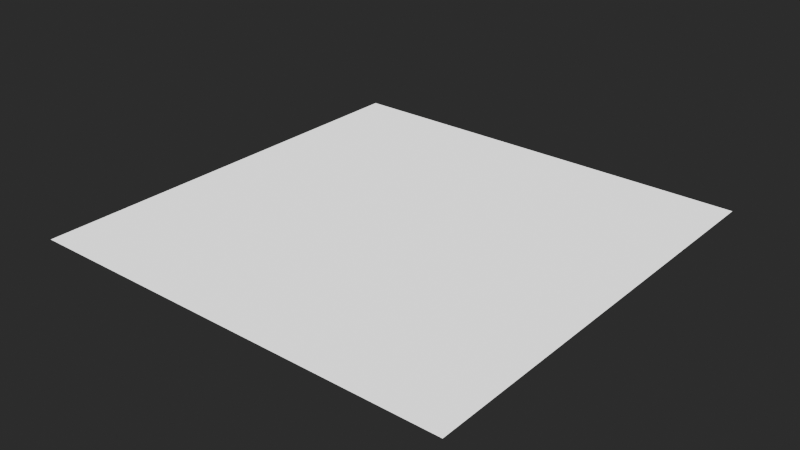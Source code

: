 # Source: MaterialTemplates.blend  (saved by Blender 4.3.32; exported with 4.5.12 LTS)
import bpy
from mathutils import Matrix  # noqa: F401  (used for matrix-valued properties, if any)

bpy.ops.wm.read_factory_settings(use_empty=True)
scene = bpy.context.scene
scene.name = 'Scene'

# ---- materials (node trees are filled in below, after node groups)
mat_fallback = bpy.data.materials.new('FALLBACK')

# ---- node groups
ng_shadowgens_generic = bpy.data.node_groups.new('ShadowGens_Generic', 'ShaderNodeTree')
_s = ng_shadowgens_generic.interface.new_socket(name='BSDF', in_out='OUTPUT', socket_type='NodeSocketShader')
ng_shadowgens_generic.interface.new_panel('Diffuse')
_s = ng_shadowgens_generic.interface.new_socket(name='Has Diffuse Texture', in_out='INPUT', socket_type='NodeSocketBool')
_s = ng_shadowgens_generic.interface.new_socket(name='Diffuse Texture', in_out='INPUT', socket_type='NodeSocketColor')
_s.default_value = (1.0, 1.0, 1.0, 1.0)
_s = ng_shadowgens_generic.interface.new_socket(name='Diffuse Color', in_out='INPUT', socket_type='NodeSocketColor')
_s.default_value = (1.0, 1.0, 1.0, 1.0)
ng_shadowgens_generic.interface.new_panel('Falloff')
_s = ng_shadowgens_generic.interface.new_socket(name='Has Falloff Texture', in_out='INPUT', socket_type='NodeSocketBool')
_s = ng_shadowgens_generic.interface.new_socket(name='Falloff Texture', in_out='INPUT', socket_type='NodeSocketColor')
_s = ng_shadowgens_generic.interface.new_socket(name='Falloff Color', in_out='INPUT', socket_type='NodeSocketColor')
_s.default_value = (1.0, 1.0, 1.0, 1.0)
_s = ng_shadowgens_generic.interface.new_socket(name='Falloff Power', in_out='INPUT', socket_type='NodeSocketFloat')
_s.default_value = 3.0
_s.min_value = 1.0
_s.max_value = 7.0
ng_shadowgens_generic.interface.new_panel('Emission')
_s = ng_shadowgens_generic.interface.new_socket(name='Has Emission Texture', in_out='INPUT', socket_type='NodeSocketBool')
_s = ng_shadowgens_generic.interface.new_socket(name='Emission Texture', in_out='INPUT', socket_type='NodeSocketColor')
_s = ng_shadowgens_generic.interface.new_socket(name='Emission Color', in_out='INPUT', socket_type='NodeSocketColor')
ng_shadowgens_generic.interface.new_panel('Transparency')
_s = ng_shadowgens_generic.interface.new_socket(name='Has Transparency Texture', in_out='INPUT', socket_type='NodeSocketBool')
_s = ng_shadowgens_generic.interface.new_socket(name='Transparency Texture', in_out='INPUT', socket_type='NodeSocketFloat')
_s.default_value = 1.0
_s.min_value = 0.0
_s.max_value = 1.0
ng_shadowgens_generic.interface.new_panel('PRM')
_s = ng_shadowgens_generic.interface.new_socket(name='Has PRM Texture', in_out='INPUT', socket_type='NodeSocketBool')
_s = ng_shadowgens_generic.interface.new_socket(name='PRM Texture', in_out='INPUT', socket_type='NodeSocketColor')
_s.default_value = (0.0, 1.0, 0.0, 1.0)
ng_shadowgens_generic.interface.new_panel('Normal')
_s = ng_shadowgens_generic.interface.new_socket(name='Has Normal Texture', in_out='INPUT', socket_type='NodeSocketBool')
_s = ng_shadowgens_generic.interface.new_socket(name='Normal Texture', in_out='INPUT', socket_type='NodeSocketColor')
_s.default_value = (0.5, 0.5, 1.0, 1.0)
_N = ng_shadowgens_generic.nodes; _L = ng_shadowgens_generic.links
n0 = _N.new('NodeGroupInput'); n0.name = 'Group Input'; n0.location = (80, -180)
n1 = _N.new('ShaderNodeBsdfPrincipled'); n1.name = 'Principled BSDF'; n1.location = (993, 150)
n1.inputs[28].default_value = 1.0
n2 = _N.new('ShaderNodeNormalMap'); n2.name = 'Normal Map'; n2.location = (220, 120)
n2.label = 'Normal/Map'
n2.width = 120
n2.hide = True
n3 = _N.new('ShaderNodeSeparateColor'); n3.name = 'Separate Color'; n3.location = (260, -60)
n3.width = 100
n4 = _N.new('ShaderNodeMix'); n4.name = 'Mix'; n4.location = (820, 220)
n4.width = 100
n4.hide = True
n4.data_type = 'RGBA'
n4.blend_type = 'ADD'
n5 = _N.new('ShaderNodeMath'); n5.name = 'Math.001'; n5.location = (523, 50)
n5.label = '1 - X'
n5.width = 100
n5.hide = True
n5.operation = 'SUBTRACT'
n5.inputs[0].default_value = 1.0
n6 = _N.new('ShaderNodeVectorMath'); n6.name = 'Vector Math'; n6.location = (660, 400)
n6.width = 100
n6.hide = True
n6.operation = 'DOT_PRODUCT'
n7 = _N.new('ShaderNodeCameraData'); n7.name = 'Camera Data'; n7.location = (500, 420)
n7.label = 'Viewdir'
n7.hide = True
n8 = _N.new('ShaderNodeVectorTransform'); n8.name = 'Vector Transform'; n8.location = (500, 380)
n8.label = 'Vec World -> Cam'
n8.hide = True
n8.convert_to = 'CAMERA'
n9 = _N.new('NodeGroupOutput'); n9.name = 'Group Output'; n9.location = (1273, 150)
n10 = _N.new('NodeGroupInput'); n10.name = 'Group Input.001'; n10.location = (480, 260)
n10.width = 142
n11 = _N.new('NodeReroute'); n11.name = 'Reroute'; n11.location = (480, 80)
n11.width = 16
n11.socket_idname = 'NodeSocketFloat'
n12 = _N.new('NodeReroute'); n12.name = 'Reroute.001'; n12.location = (420, 40)
n12.width = 16
n12.socket_idname = 'NodeSocketFloat'
n13 = _N.new('NodeReroute'); n13.name = 'Reroute.002'; n13.location = (460, -120)
n13.width = 16
n13.socket_idname = 'NodeSocketVector'
n14 = _N.new('NodeReroute'); n14.name = 'Reroute.003'; n14.location = (720, -120)
n14.width = 16
n14.socket_idname = 'NodeSocketVector'
n15 = _N.new('NodeGroupInput'); n15.name = 'Group Input.004'; n15.location = (500, 340)
n15.width = 141
n16 = _N.new('ShaderNodeMath'); n16.name = 'Math.005'; n16.location = (660, 320)
n16.hide = True
n16.operation = 'POWER'
n17 = _N.new('ShaderNodeMath'); n17.name = 'Math.007'; n17.location = (660, 360)
n17.hide = True
n17.inputs[1].default_value = 1.0
n18 = _N.new('NodeGroupInput'); n18.name = 'Group Input.002'; n18.location = (560, -220)
n19 = _N.new('NodeGroupInput'); n19.name = 'Group Input.005'; n19.location = (500, 0)
n20 = _N.new('ShaderNodeMix'); n20.name = 'Mix.001'; n20.location = (720, -260)
n20.hide = True
n20.data_type = 'RGBA'
n20.blend_type = 'MULTIPLY'
n21 = _N.new('ShaderNodeMix'); n21.name = 'Mix.002'; n21.location = (680, 220)
n21.width = 100
n21.hide = True
n21.data_type = 'RGBA'
n21.blend_type = 'MULTIPLY'
n22 = _N.new('ShaderNodeMix'); n22.name = 'Mix.003'; n22.location = (680, 160)
n22.width = 100
n22.hide = True
n22.data_type = 'RGBA'
n22.blend_type = 'MULTIPLY'
n23 = _N.new('ShaderNodeMix'); n23.name = 'Mix.004'; n23.location = (220, 160)
n23.width = 100
n23.hide = True
n23.data_type = 'RGBA'
n23.inputs[6].default_value = (0.5, 0.5, 1.0, 1.0)
n24 = _N.new('NodeGroupInput'); n24.name = 'Group Input.006'; n24.location = (60, 200)
n25 = _N.new('ShaderNodeMix'); n25.name = 'Mix.005'; n25.location = (260, -220)
n25.width = 100
n25.hide = True
n25.data_type = 'RGBA'
n25.inputs[6].default_value = (0.0, 1.0, 0.0, 1.0)
n26 = _N.new('ShaderNodeMix'); n26.name = 'Mix.006'; n26.location = (680, -20)
n26.width = 100
n26.hide = True
n26.inputs[2].default_value = 1.0
_L.new(n14.outputs[0], n1.inputs[5])
_L.new(n7.outputs[0], n6.inputs[0])
_L.new(n5.outputs[0], n1.inputs[2])
_L.new(n12.outputs[0], n5.inputs[1])
_L.new(n11.outputs[0], n1.inputs[1])
_L.new(n8.outputs[0], n6.inputs[1])
_L.new(n4.outputs[2], n1.inputs[0])
_L.new(n2.outputs[0], n8.inputs[0])
_L.new(n25.outputs[2], n3.inputs[0])
_L.new(n3.outputs[2], n11.inputs[0])
_L.new(n3.outputs[1], n12.inputs[0])
_L.new(n23.outputs[2], n2.inputs[1])
_L.new(n2.outputs[0], n13.inputs[0])
_L.new(n13.outputs[0], n14.inputs[0])
_L.new(n17.outputs[0], n16.inputs[0])
_L.new(n6.outputs[1], n17.inputs[0])
_L.new(n16.outputs[0], n4.inputs[0])
_L.new(n15.outputs[6], n16.inputs[1])
_L.new(n1.outputs[0], n9.inputs[0])
_L.new(n20.outputs[2], n1.inputs[27])
_L.new(n21.outputs[2], n4.inputs[6])
_L.new(n22.outputs[2], n4.inputs[7])
_L.new(n24.outputs[14], n23.inputs[0])
_L.new(n0.outputs[12], n25.inputs[0])
_L.new(n0.outputs[13], n25.inputs[7])
_L.new(n10.outputs[0], n21.inputs[0])
_L.new(n10.outputs[2], n21.inputs[6])
_L.new(n10.outputs[1], n21.inputs[7])
_L.new(n10.outputs[4], n22.inputs[7])
_L.new(n10.outputs[5], n22.inputs[6])
_L.new(n10.outputs[3], n22.inputs[0])
_L.new(n18.outputs[7], n20.inputs[0])
_L.new(n18.outputs[9], n20.inputs[6])
_L.new(n18.outputs[8], n20.inputs[7])
_L.new(n19.outputs[11], n26.inputs[6])
_L.new(n19.outputs[11], n26.inputs[3])
_L.new(n19.outputs[10], n26.inputs[0])
_L.new(n26.outputs[0], n1.inputs[4])
_L.new(n24.outputs[15], n23.inputs[7])
_L.new(n3.outputs[0], n1.inputs[13])
n9.is_active_output = True
ng_heio_mirror = bpy.data.node_groups.new('HEIO Mirror', 'ShaderNodeTree')
_s = ng_heio_mirror.interface.new_socket(name='Output', in_out='OUTPUT', socket_type='NodeSocketFloat')
_s.min_value = 0.0
_s.max_value = 0.0
_s = ng_heio_mirror.interface.new_socket(name='Input', in_out='INPUT', socket_type='NodeSocketFloat')
_s.default_value = 0.5
_s.min_value = -1e+04
_s.max_value = 1e+04
_N = ng_heio_mirror.nodes; _L = ng_heio_mirror.links
n0 = _N.new('ShaderNodeMath'); n0.name = 'Math.001'; n0.location = (-305, 81)
n0.width = 150
n0.operation = 'MODULO'
n0.inputs[1].default_value = 2.0
n0.inputs[2].default_value = 0.0
n1 = _N.new('ShaderNodeMath'); n1.name = 'Math.004'; n1.location = (-143, 81)
n1.operation = 'ABSOLUTE'
n1.inputs[1].default_value = 2.0
n1.inputs[2].default_value = 0.0
n2 = _N.new('ShaderNodeMath'); n2.name = 'Math.005'; n2.location = (18, 81)
n2.width = 153
n2.operation = 'GREATER_THAN'
n2.inputs[1].default_value = 1.0
n2.inputs[2].default_value = 0.0
n3 = _N.new('ShaderNodeMath'); n3.name = 'Math'; n3.location = (-305, -81)
n3.width = 151
n3.operation = 'MODULO'
n3.inputs[1].default_value = 1.0
n3.inputs[2].default_value = 0.0
n4 = _N.new('NodeGroupInput'); n4.name = 'Group Input'; n4.location = (-484, -20)
n5 = _N.new('ShaderNodeMath'); n5.name = 'Math.003'; n5.location = (-143, -81)
n5.operation = 'ABSOLUTE'
n5.inputs[1].default_value = 2.0
n5.inputs[2].default_value = 0.0
n6 = _N.new('ShaderNodeMath'); n6.name = 'Math.002'; n6.location = (20, -139)
n6.operation = 'SUBTRACT'
n6.inputs[0].default_value = 1.0
n7 = _N.new('ShaderNodeMix'); n7.name = 'Mix'; n7.location = (219, 20)
n7.clamp_factor = False
n8 = _N.new('NodeGroupOutput'); n8.name = 'Group Output'; n8.location = (398, -20)
_L.new(n3.outputs[0], n5.inputs[0])
_L.new(n0.outputs[0], n1.inputs[0])
_L.new(n1.outputs[0], n2.inputs[0])
_L.new(n4.outputs[0], n3.inputs[0])
_L.new(n4.outputs[0], n0.inputs[0])
_L.new(n5.outputs[0], n6.inputs[1])
_L.new(n2.outputs[0], n7.inputs[0])
_L.new(n5.outputs[0], n7.inputs[2])
_L.new(n6.outputs[0], n7.inputs[3])
_L.new(n7.outputs[0], n8.inputs[0])
n8.is_active_output = True
ng_heio_uv_tiling = bpy.data.node_groups.new('HEIO UV Tiling', 'ShaderNodeTree')
_s = ng_heio_uv_tiling.interface.new_socket(name='Output', in_out='OUTPUT', socket_type='NodeSocketVector')
_s.min_value = 0.0
_s.max_value = 0.0
_s = ng_heio_uv_tiling.interface.new_socket(name='UV', in_out='INPUT', socket_type='NodeSocketVector')
_s.min_value = -1e+04
_s.max_value = 1e+04
_s = ng_heio_uv_tiling.interface.new_socket(name='Mirror U', in_out='INPUT', socket_type='NodeSocketBool')
_s = ng_heio_uv_tiling.interface.new_socket(name='Mirror V', in_out='INPUT', socket_type='NodeSocketBool')
_s = ng_heio_uv_tiling.interface.new_socket(name='Clamp U', in_out='INPUT', socket_type='NodeSocketBool')
_s = ng_heio_uv_tiling.interface.new_socket(name='Clamp V', in_out='INPUT', socket_type='NodeSocketBool')
_N = ng_heio_uv_tiling.nodes; _L = ng_heio_uv_tiling.links
n0 = _N.new('NodeFrame'); n0.name = 'Frame.002'; n0.location = (-334, -90)
n0.label = 'Mirror U'
n0.width = 163
n1 = _N.new('NodeFrame'); n1.name = 'Frame.004'; n1.location = (-135, -90)
n1.label = 'Clamp U'
n1.width = 162
n2 = _N.new('NodeFrame'); n2.name = 'Frame.003'; n2.location = (-334, -289)
n2.label = 'Mirror V'
n2.width = 163
n3 = _N.new('NodeFrame'); n3.name = 'Frame.005'; n3.location = (-135, -289)
n3.label = 'Clamp V'
n3.width = 162
n4 = _N.new('NodeGroupOutput'); n4.name = 'OUT'; n4.location = (240, -220)
n4.label = 'OUT'
n4.width = 80
n5 = _N.new('NodeGroupInput'); n5.name = 'Group Input.002'; n5.location = (-503, -214)
n5.label = 'UV'
n5.width = 106
n5.hide = True
n6 = _N.new('ShaderNodeSeparateXYZ'); n6.name = 'Separate XYZ'; n6.location = (-503, -254)
n6.label = 'Seperate UV'
n6.width = 107
n6.hide = True
n7 = _N.new('ShaderNodeMix'); n7.name = 'Mix'; n7.location = (30, -85)
n7.width = 100
n7.hide = True
n8 = _N.new('ShaderNodeGroup'); n8.name = 'Group.001'; n8.location = (30, -124)
n8.width = 103
n8.hide = True
n8.node_tree = ng_heio_mirror
n9 = _N.new('ShaderNodeCombineXYZ'); n9.name = 'COMBINE'; n9.location = (72, -247)
n9.label = 'Combine UV'
n9.width = 100
n9.hide = True
n10 = _N.new('ShaderNodeClamp'); n10.name = 'Clamp'; n10.location = (30, -124)
n10.width = 102
n10.hide = True
n10.inputs[1].default_value = -1.0
n11 = _N.new('ShaderNodeMix'); n11.name = 'Mix.003'; n11.location = (30, -85)
n11.width = 100
n11.hide = True
n12 = _N.new('ShaderNodeMix'); n12.name = 'Mix.002'; n12.location = (30, -85)
n12.width = 100
n12.hide = True
n13 = _N.new('ShaderNodeMix'); n13.name = 'Mix.001'; n13.location = (30, -85)
n13.width = 100
n13.hide = True
n14 = _N.new('NodeGroupInput'); n14.name = 'Group Input.004'; n14.location = (30, -45)
n14.label = 'Mirror V'
n14.width = 99
n14.hide = True
n15 = _N.new('NodeGroupInput'); n15.name = 'Group Input.006'; n15.location = (30, -45)
n15.label = 'Clamp V'
n15.width = 99
n15.hide = True
n16 = _N.new('NodeGroupInput'); n16.name = 'Group Input.003'; n16.location = (30, -45)
n16.label = 'Mirror U'
n16.width = 99
n16.hide = True
n17 = _N.new('NodeGroupInput'); n17.name = 'Group Input.005'; n17.location = (30, -45)
n17.label = 'Clamp U'
n17.width = 99
n17.hide = True
n18 = _N.new('ShaderNodeClamp'); n18.name = 'Clamp.001'; n18.location = (30, -124)
n18.width = 102
n18.hide = True
n18.inputs[1].default_value = -1.0
n19 = _N.new('ShaderNodeGroup'); n19.name = 'Group.002'; n19.location = (30, -124)
n19.width = 103
n19.hide = True
n19.node_tree = ng_heio_mirror
n7.parent = n0
n8.parent = n0
n10.parent = n1
n11.parent = n3
n12.parent = n1
n13.parent = n2
n14.parent = n2
n15.parent = n3
n16.parent = n0
n17.parent = n1
n18.parent = n3
n19.parent = n2
_L.new(n5.outputs[0], n6.inputs[0])
_L.new(n8.outputs[0], n7.inputs[3])
_L.new(n16.outputs[1], n7.inputs[0])
_L.new(n19.outputs[0], n13.inputs[3])
_L.new(n14.outputs[2], n13.inputs[0])
_L.new(n17.outputs[3], n12.inputs[0])
_L.new(n10.outputs[0], n12.inputs[3])
_L.new(n7.outputs[0], n12.inputs[2])
_L.new(n7.outputs[0], n10.inputs[0])
_L.new(n6.outputs[0], n7.inputs[2])
_L.new(n6.outputs[0], n8.inputs[0])
_L.new(n18.outputs[0], n11.inputs[3])
_L.new(n15.outputs[4], n11.inputs[0])
_L.new(n13.outputs[0], n11.inputs[2])
_L.new(n6.outputs[1], n13.inputs[2])
_L.new(n6.outputs[1], n19.inputs[0])
_L.new(n12.outputs[0], n9.inputs[0])
_L.new(n11.outputs[0], n9.inputs[1])
_L.new(n13.outputs[0], n18.inputs[0])
_L.new(n9.outputs[0], n4.inputs[0])
n4.is_active_output = True

# ---- material node trees
mat_fallback.use_nodes = True; mat_fallback.node_tree.nodes.clear()
_N = mat_fallback.node_tree.nodes; _L = mat_fallback.node_tree.links
n0 = _N.new('ShaderNodeGroup'); n0.name = 'Group'; n0.location = (-61, 300)
n0.width = 249
n0.node_tree = ng_shadowgens_generic
n0.inputs[2].default_value = (1.0, 1.0, 1.0, 1.0)
n0.inputs[6].default_value = 3.0
n1 = _N.new('ShaderNodeOutputMaterial'); n1.name = 'Material Output'; n1.location = (260, 300)
n2 = _N.new('ShaderNodeValue'); n2.name = 'Has Texture diffuse'; n2.location = (-400, 240)
n2.label = 'Has Texture diffuse'
n2.width = 238
n2.hide = True
n2.outputs[0].default_value = 0.0
n3 = _N.new('ShaderNodeTexImage'); n3.name = 'Texture diffuse'; n3.location = (-400, 200)
n3.label = 'sRGB; Texture diffuse'
n3.hide = True
n3.extension = 'EXTEND'
n4 = _N.new('ShaderNodeValue'); n4.name = 'Has Texture reflection'; n4.location = (-400, 140)
n4.label = 'Has Texture reflection'
n4.width = 234
n4.hide = True
n4.outputs[0].default_value = 0.0
n5 = _N.new('ShaderNodeTexImage'); n5.name = 'Texture reflection'; n5.location = (-400, 100)
n5.label = 'Non-Color; Texture reflection'
n5.hide = True
n5.extension = 'EXTEND'
n6 = _N.new('ShaderNodeRGB'); n6.name = 'FalloffColor'; n6.location = (-300, 60)
n6.label = 'FalloffColor'
n6.hide = True
n6.outputs[0].default_value = (0.0, 0.0, 0.0, 1.0)
n7 = _N.new('ShaderNodeValue'); n7.name = 'Has Texture emission'; n7.location = (-400, 0)
n7.label = 'Has Texture emission'
n7.width = 241
n7.hide = True
n7.outputs[0].default_value = 0.0
n8 = _N.new('ShaderNodeTexImage'); n8.name = 'Texture emission'; n8.location = (-400, -40)
n8.label = 'Non-Color; Texture emission'
n8.hide = True
n8.extension = 'EXTEND'
n9 = _N.new('ShaderNodeValue'); n9.name = 'Has Texture transparency'; n9.location = (-400, -100)
n9.label = 'Has Texture transparency'
n9.width = 238
n9.hide = True
n9.outputs[0].default_value = 0.0
n10 = _N.new('ShaderNodeTexImage'); n10.name = 'Texture transparency'; n10.location = (-400, -140)
n10.label = 'Texture transparency'
n10.hide = True
n10.extension = 'EXTEND'
n11 = _N.new('ShaderNodeValue'); n11.name = 'Has Texture specular'; n11.location = (-400, -200)
n11.label = 'Has Texture specular'
n11.width = 238
n11.hide = True
n11.outputs[0].default_value = 0.0
n12 = _N.new('ShaderNodeTexImage'); n12.name = 'Texture specular'; n12.location = (-400, -240)
n12.label = 'Non-Color; Texture specular'
n12.hide = True
n12.extension = 'EXTEND'
n13 = _N.new('ShaderNodeValue'); n13.name = 'Has Texture normal'; n13.location = (-400, -300)
n13.label = 'Has Texture normal'
n13.width = 238
n13.hide = True
n13.outputs[0].default_value = 0.0
n14 = _N.new('ShaderNodeTexImage'); n14.name = 'Texture normal'; n14.location = (-400, -340)
n14.label = 'Non-Color; Texture normal'
n14.hide = True
n14.extension = 'EXTEND'
n15 = _N.new('ShaderNodeUVMap'); n15.name = 'UV0'; n15.location = (-840, 220)
n15.label = 'UV0'
n16 = _N.new('ShaderNodeGroup'); n16.name = 'Tiling diffuse'; n16.location = (-560, 200)
n16.label = 'Tiling diffuse'
n16.hide = True
n16.node_tree = ng_heio_uv_tiling
n16.inputs[1].default_value = False
n16.inputs[2].default_value = False
n16.inputs[3].default_value = False
n16.inputs[4].default_value = False
n17 = _N.new('ShaderNodeGroup'); n17.name = 'Tiling reflection'; n17.location = (-560, 100)
n17.label = 'Tiling reflection'
n17.hide = True
n17.node_tree = ng_heio_uv_tiling
n17.inputs[1].default_value = False
n17.inputs[2].default_value = False
n17.inputs[3].default_value = False
n17.inputs[4].default_value = False
n18 = _N.new('ShaderNodeGroup'); n18.name = 'Tiling emission'; n18.location = (-560, -40)
n18.label = 'Tiling emission'
n18.hide = True
n18.node_tree = ng_heio_uv_tiling
n18.inputs[1].default_value = False
n18.inputs[2].default_value = False
n18.inputs[3].default_value = False
n18.inputs[4].default_value = False
n19 = _N.new('ShaderNodeGroup'); n19.name = 'Tiling transparency'; n19.location = (-560, -140)
n19.label = 'Tiling transparency'
n19.hide = True
n19.node_tree = ng_heio_uv_tiling
n19.inputs[1].default_value = False
n19.inputs[2].default_value = False
n19.inputs[3].default_value = False
n19.inputs[4].default_value = False
n20 = _N.new('ShaderNodeGroup'); n20.name = 'Tiling specular'; n20.location = (-560, -240)
n20.label = 'Tiling specular'
n20.hide = True
n20.node_tree = ng_heio_uv_tiling
n20.inputs[1].default_value = False
n20.inputs[2].default_value = False
n20.inputs[3].default_value = False
n20.inputs[4].default_value = False
n21 = _N.new('ShaderNodeGroup'); n21.name = 'Tiling normal'; n21.location = (-560, -340)
n21.label = 'Tiling normal'
n21.hide = True
n21.node_tree = ng_heio_uv_tiling
n21.inputs[1].default_value = False
n21.inputs[2].default_value = False
n21.inputs[3].default_value = False
n21.inputs[4].default_value = False
n22 = _N.new('ShaderNodeUVMap'); n22.name = 'UV1'; n22.location = (-840, 60)
n22.label = 'UV1'
n22.uv_map = 'UVMap2'
n23 = _N.new('ShaderNodeUVMap'); n23.name = 'UV2'; n23.location = (-840, -100)
n23.label = 'UV2'
n23.uv_map = 'UVMap3'
n24 = _N.new('ShaderNodeUVMap'); n24.name = 'UV3'; n24.location = (-840, -260)
n24.label = 'UV3'
n24.uv_map = 'UVMap4'
_L.new(n0.outputs[0], n1.inputs[0])
_L.new(n2.outputs[0], n0.inputs[0])
_L.new(n3.outputs[0], n0.inputs[1])
_L.new(n4.outputs[0], n0.inputs[3])
_L.new(n5.outputs[0], n0.inputs[4])
_L.new(n6.outputs[0], n0.inputs[5])
_L.new(n7.outputs[0], n0.inputs[7])
_L.new(n8.outputs[0], n0.inputs[8])
_L.new(n9.outputs[0], n0.inputs[10])
_L.new(n10.outputs[1], n0.inputs[11])
_L.new(n11.outputs[0], n0.inputs[12])
_L.new(n12.outputs[0], n0.inputs[13])
_L.new(n13.outputs[0], n0.inputs[14])
_L.new(n14.outputs[0], n0.inputs[15])
_L.new(n16.outputs[0], n3.inputs[0])
_L.new(n17.outputs[0], n5.inputs[0])
_L.new(n18.outputs[0], n8.inputs[0])
_L.new(n19.outputs[0], n10.inputs[0])
_L.new(n20.outputs[0], n12.inputs[0])
_L.new(n21.outputs[0], n14.inputs[0])
_L.new(n15.outputs[0], n16.inputs[0])
_L.new(n15.outputs[0], n17.inputs[0])
_L.new(n15.outputs[0], n18.inputs[0])
_L.new(n15.outputs[0], n19.inputs[0])
_L.new(n15.outputs[0], n20.inputs[0])
_L.new(n15.outputs[0], n21.inputs[0])
_L.new(n7.outputs[0], n0.inputs[9])
n1.is_active_output = True

# ---- world
world_world = bpy.data.worlds.new('World'); scene.world = world_world
world_world.color = (0.06045, 0.06045, 0.06045)

# ---- meshes
me_plane = bpy.data.meshes.new('Plane')
me_plane.from_pydata([(-1.0, -1.0, 0.0), (1.0, -1.0, 0.0), (-1.0, 1.0, 0.0), (1.0, 1.0, 0.0)], [], [(0, 1, 3, 2)])
_uv = me_plane.uv_layers.new(name='UVMap')
_uv.uv.foreach_set('vector', [0.0, 0.0, 1.0, 0.0, 1.0, 1.0, 0.0, 1.0])
_uv.active_render = True
_uv = me_plane.uv_layers.new(name='UVMap2')
_uv.uv.foreach_set('vector', [0.0, 0.0, 1.0, 0.0, 1.0, 1.0, 0.0, 1.0])
_uv = me_plane.uv_layers.new(name='UVMap3')
_uv.uv.foreach_set('vector', [0.0, 0.0, 1.0, 0.0, 1.0, 1.0, 0.0, 1.0])
_uv = me_plane.uv_layers.new(name='UVMap4')
_uv.uv.foreach_set('vector', [0.0, 0.0, 1.0, 0.0, 1.0, 1.0, 0.0, 1.0])
me_plane.materials.append(mat_fallback)
me_plane.update()

# ---- objects
ob_placeholder = bpy.data.objects.new('PLACEHOLDER', me_plane)

# ---- transforms, parenting, visibility, modifiers, constraints
ob_placeholder.location = (0.0, 0.0, 0.0)

# ---- collection membership
scene.collection.objects.link(ob_placeholder)

# ---- scene / render settings (as saved in the file)
scene.frame_start = 0; scene.frame_end = 250; scene.frame_set(1)
scene.render.engine = 'CYCLES'
scene.cycles.use_denoising = False
scene.view_settings.look = 'AgX - Very High Contrast'
bpy.context.view_layer.update()

# ---- added for rendering (the .blend has no active camera and no usable light): camera, sun
cam_auto = bpy.data.cameras.new('AutoCamera')
cam_auto.lens = 50.0
cam_auto.sensor_width = 36.0
cam_auto.clip_end = 1000.0
ob_auto_camera = bpy.data.objects.new('AutoCamera', cam_auto)
scene.collection.objects.link(ob_auto_camera)
ob_auto_camera.location = (2.61693, -3.14032, 2.09354)
ob_auto_camera.rotation_euler = (1.09748, -7.21219e-08, 0.694738)
scene.camera = ob_auto_camera
light_auto_sun = bpy.data.lights.new('AutoSun', 'SUN')
light_auto_sun.energy = 3.0
light_auto_sun.angle = 0.0523599
ob_auto_sun = bpy.data.objects.new('AutoSun', light_auto_sun)
scene.collection.objects.link(ob_auto_sun)
ob_auto_sun.rotation_euler = (0.872665, 0.174533, 0.523599)
bpy.context.view_layer.update()
